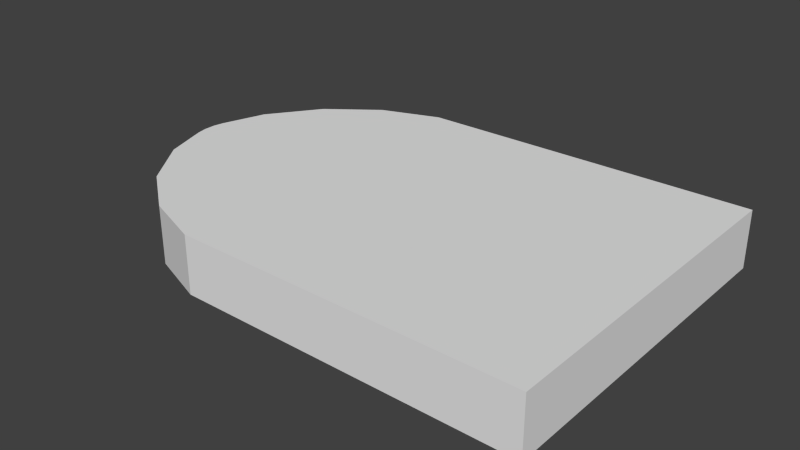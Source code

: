 # Source: grave.blend  (saved by Blender 2.76.0; exported with 4.5.12 LTS)
import bpy
from mathutils import Matrix  # noqa: F401  (used for matrix-valued properties, if any)

bpy.ops.wm.read_factory_settings(use_empty=True)
scene = bpy.context.scene
scene.name = 'Scene'

# ---- collections
col_collection_1 = bpy.data.collections.new('Collection 1'); scene.collection.children.link(col_collection_1)

# ---- world
world_world = bpy.data.worlds.new('World'); scene.world = world_world
world_world.color = (0.05088, 0.05088, 0.05088)
world_world.use_sun_shadow = False
world_world.sun_shadow_jitter_overblur = 0.0
world_world.cycles.sampling_method = 'MANUAL'
world_world.cycles.sample_map_resolution = 256

# ---- meshes
me_cylinder = bpy.data.meshes.new('Cylinder')
me_cylinder.from_pydata([(1.697, -0.8268, -0.1373), (1.697, -0.8268, 0.1373), (0.07205, -0.8119, -0.1373), (0.07205, -0.8119, 0.1373), (-0.2081, -0.71, -0.1373), (-0.2081, -0.71, 0.1373), (-0.4457, -0.53, -0.1373), (-0.4457, -0.53, 0.1373), (-0.6197, -0.288, -0.1373), (-0.6197, -0.288, 0.1373), (1.697, 0.0, -0.1373), (1.697, 0.0, 0.1373), (1.697, 0.8268, -0.1373), (1.697, 0.8268, 0.1373), (0.07205, 0.8119, -0.1373), (0.07205, 0.8119, 0.1373), (-0.2081, 0.71, -0.1373), (-0.2081, 0.71, 0.1373), (-0.4457, 0.53, -0.1373), (-0.4457, 0.53, 0.1373), (-0.6197, 0.288, -0.1373), (-0.6197, 0.288, 0.1373), (-0.6897, -0.07556, -0.1373), (-0.6897, 0.07556, -0.1373), (-0.6988, -0.02766, -0.1373), (-0.6988, 0.02766, -0.1373), (-0.6897, 0.07556, 0.1373), (-0.6897, -0.07556, 0.1373), (-0.6988, 0.02766, 0.1373), (-0.6988, -0.02766, 0.1373)], [], [(0, 1, 3, 2), (2, 3, 5, 4), (4, 5, 7, 6), (6, 7, 9, 8), (20, 23, 26, 21), (1, 0, 10, 11), (12, 14, 15, 13), (14, 16, 17, 15), (16, 18, 19, 17), (18, 20, 21, 19), (2, 4, 6, 8, 22, 24, 25, 23, 20, 18, 16, 14, 12, 10, 0), (13, 11, 10, 12), (1, 11, 13, 15, 17, 19, 21, 26, 28, 29, 27, 9, 7, 5, 3), (26, 23, 25, 28), (28, 25, 24, 29), (29, 24, 22, 27), (8, 9, 27, 22)])
_uv = me_cylinder.uv_layers.new(name='UVMap')
_uv.uv.foreach_set('vector', [0.3486, 0.4313, 0.3486, 0.5687, -0.464, 0.5687, -0.464, 0.4313, 0.536, 0.4313, 0.536, 0.5687, 0.396, 0.5687, 0.396, 0.4313, 0.396, 0.4313, 0.396, 0.5687, 0.2772, 0.5687, 0.2772, 0.4313, 0.235, 0.4313, 0.235, 0.5687, 0.356, 0.5687, 0.356, 0.4313, 0.644, 0.4313, 0.5378, 0.4313, 0.5378, 0.5687, 0.644, 0.5687, 0.08661, 0.5687, 0.08661, 0.4313, 0.5, 0.4313, 0.5, 0.5687, 0.3486, 0.4313, -0.464, 0.4313, -0.464, 0.5687, 0.3486, 0.5687, 0.536, 0.4313, 0.396, 0.4313, 0.396, 0.5687, 0.536, 0.5687, 0.396, 0.4313, 0.2772, 0.4313, 0.2772, 0.5687, 0.396, 0.5687, 0.765, 0.4313, 0.644, 0.4313, 0.644, 0.5687, 0.765, 0.5687, 0.536, 0.09404, 0.396, 0.145, 0.2772, 0.235, 0.1902, 0.356, 0.1551, 0.4622, 0.1506, 0.4862, 0.1506, 0.5138, 0.1551, 0.5378, 0.1902, 0.644, 0.2772, 0.765, 0.396, 0.855, 0.536, 0.906, 1.349, 0.9134, 1.349, 0.5, 1.349, 0.08661, 0.9134, 0.5687, 0.5, 0.5687, 0.5, 0.4313, 0.9134, 0.4313, -0.2447, -0.5212, 0.4762, -0.5212, 1.197, -0.5212, 1.184, 0.8959, 1.095, 1.14, 0.9383, 1.347, 0.7273, 1.499, 0.5421, 1.56, 0.5003, 1.568, 0.4521, 1.568, 0.4103, 1.56, 0.2251, 1.499, 0.01405, 1.347, -0.1429, 1.14, -0.2318, 0.8959, 0.5378, 0.5687, 0.5378, 0.4313, 0.5138, 0.4313, 0.5138, 0.5687, 0.5138, 0.5687, 0.5138, 0.4313, 0.4862, 0.4313, 0.4862, 0.5687, 0.4862, 0.5687, 0.4862, 0.4313, 0.4622, 0.4313, 0.4622, 0.5687, 0.356, 0.4313, 0.356, 0.5687, 0.4622, 0.5687, 0.4622, 0.4313])
me_cylinder.use_remesh_preserve_volume = False
me_cylinder.use_remesh_preserve_attributes = False
me_cylinder.use_mirror_vertex_groups = False
me_cylinder.update()

# ---- objects
ob_cylinder = bpy.data.objects.new('Cylinder', me_cylinder)

# ---- transforms, parenting, visibility, modifiers, constraints
ob_cylinder.location = (0.0, 0.0, 0.0)
ob_cylinder.lineart.crease_threshold = 0.0

# ---- collection membership
col_collection_1.objects.link(ob_cylinder)

# ---- scene / render settings (as saved in the file)
scene.frame_start = 1; scene.frame_end = 250; scene.frame_set(1)
scene.render.engine = 'BLENDER_EEVEE_NEXT'
scene.render.resolution_percentage = 50
scene.render.dither_intensity = 0.0
scene.cycles.use_denoising = False
scene.cycles.samples = 10
scene.cycles.sampling_pattern = 'TABULATED_SOBOL'
scene.cycles.light_sampling_threshold = 0.0
scene.cycles.use_adaptive_sampling = False
scene.cycles.use_light_tree = False
scene.cycles.blur_glossy = 0.0
scene.cycles.pixel_filter_type = 'GAUSSIAN'
scene.cycles.sample_clamp_indirect = 0.0
scene.view_settings.view_transform = 'Standard'
bpy.context.view_layer.update()

# ---- added for rendering (the .blend has no active camera and no usable light): camera, sun
cam_auto = bpy.data.cameras.new('AutoCamera')
cam_auto.lens = 50.0
cam_auto.sensor_width = 36.0
cam_auto.clip_end = 1000.0
ob_auto_camera = bpy.data.objects.new('AutoCamera', cam_auto)
scene.collection.objects.link(ob_auto_camera)
ob_auto_camera.location = (3.20479, -3.24667, 2.16444)
ob_auto_camera.rotation_euler = (1.09748, -7.21219e-08, 0.694738)
scene.camera = ob_auto_camera
light_auto_sun = bpy.data.lights.new('AutoSun', 'SUN')
light_auto_sun.energy = 3.0
light_auto_sun.angle = 0.0523599
ob_auto_sun = bpy.data.objects.new('AutoSun', light_auto_sun)
scene.collection.objects.link(ob_auto_sun)
ob_auto_sun.rotation_euler = (0.872665, 0.174533, 0.523599)
bpy.context.view_layer.update()
